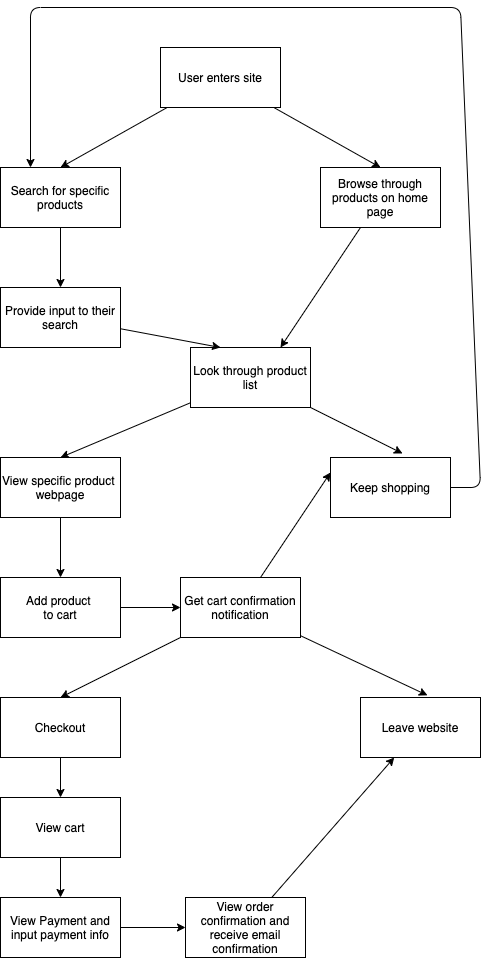

The diagram above was exported from draw.io. Its source (the exported page's mxGraphModel, read from the mxfile embedded in the PNG):
<mxGraphModel dx="1472" dy="1364" grid="1" gridSize="10" guides="1" tooltips="1" connect="1" arrows="1" fold="1" page="1" pageScale="1" pageWidth="850" pageHeight="1100" math="0" shadow="0">
  <root>
    <mxCell id="0" />
    <mxCell id="1" parent="0" />
    <mxCell id="9" style="edgeStyle=none;html=1;entryX=0.5;entryY=0;entryDx=0;entryDy=0;" edge="1" parent="1" source="3" target="5">
      <mxGeometry relative="1" as="geometry" />
    </mxCell>
    <mxCell id="10" style="edgeStyle=none;html=1;entryX=0.5;entryY=0;entryDx=0;entryDy=0;" edge="1" parent="1" source="3" target="6">
      <mxGeometry relative="1" as="geometry" />
    </mxCell>
    <mxCell id="3" value="User enters site" style="rounded=0;whiteSpace=wrap;html=1;" vertex="1" parent="1">
      <mxGeometry x="340" y="50" width="120" height="60" as="geometry" />
    </mxCell>
    <mxCell id="11" style="edgeStyle=none;html=1;entryX=0.5;entryY=0;entryDx=0;entryDy=0;" edge="1" parent="1" source="5" target="8">
      <mxGeometry relative="1" as="geometry" />
    </mxCell>
    <mxCell id="5" value="Search for specific products" style="rounded=0;whiteSpace=wrap;html=1;" vertex="1" parent="1">
      <mxGeometry x="180" y="170" width="120" height="60" as="geometry" />
    </mxCell>
    <mxCell id="13" style="edgeStyle=none;html=1;entryX=0.75;entryY=0;entryDx=0;entryDy=0;" edge="1" parent="1" source="6" target="7">
      <mxGeometry relative="1" as="geometry" />
    </mxCell>
    <mxCell id="6" value="Browse through products on home page" style="rounded=0;whiteSpace=wrap;html=1;" vertex="1" parent="1">
      <mxGeometry x="500" y="170" width="120" height="60" as="geometry" />
    </mxCell>
    <mxCell id="16" style="edgeStyle=none;html=1;entryX=0.5;entryY=0;entryDx=0;entryDy=0;" edge="1" parent="1" source="7" target="15">
      <mxGeometry relative="1" as="geometry" />
    </mxCell>
    <mxCell id="17" style="edgeStyle=none;html=1;entryX=0.6;entryY=-0.067;entryDx=0;entryDy=0;entryPerimeter=0;" edge="1" parent="1" source="7" target="14">
      <mxGeometry relative="1" as="geometry" />
    </mxCell>
    <mxCell id="7" value="Look through product list" style="rounded=0;whiteSpace=wrap;html=1;" vertex="1" parent="1">
      <mxGeometry x="370" y="350" width="120" height="60" as="geometry" />
    </mxCell>
    <mxCell id="12" style="edgeStyle=none;html=1;entryX=0.25;entryY=0;entryDx=0;entryDy=0;" edge="1" parent="1" source="8" target="7">
      <mxGeometry relative="1" as="geometry" />
    </mxCell>
    <mxCell id="8" value="Provide input to their search&lt;br&gt;" style="rounded=0;whiteSpace=wrap;html=1;" vertex="1" parent="1">
      <mxGeometry x="180" y="290" width="120" height="60" as="geometry" />
    </mxCell>
    <mxCell id="18" style="edgeStyle=none;html=1;entryX=0.25;entryY=0;entryDx=0;entryDy=0;exitX=1;exitY=0.5;exitDx=0;exitDy=0;" edge="1" parent="1" source="14" target="5">
      <mxGeometry relative="1" as="geometry">
        <Array as="points">
          <mxPoint x="660" y="490" />
          <mxPoint x="640" y="10" />
          <mxPoint x="210" y="10" />
        </Array>
      </mxGeometry>
    </mxCell>
    <mxCell id="14" value="Keep shopping" style="rounded=0;whiteSpace=wrap;html=1;" vertex="1" parent="1">
      <mxGeometry x="510" y="460" width="120" height="60" as="geometry" />
    </mxCell>
    <mxCell id="20" style="edgeStyle=none;html=1;entryX=0.5;entryY=0;entryDx=0;entryDy=0;" edge="1" parent="1" source="15" target="19">
      <mxGeometry relative="1" as="geometry" />
    </mxCell>
    <mxCell id="15" value="View specific product&amp;nbsp;&lt;br&gt;webpage" style="rounded=0;whiteSpace=wrap;html=1;" vertex="1" parent="1">
      <mxGeometry x="180" y="460" width="120" height="60" as="geometry" />
    </mxCell>
    <mxCell id="23" style="edgeStyle=none;html=1;entryX=0;entryY=0.5;entryDx=0;entryDy=0;" edge="1" parent="1" source="19" target="22">
      <mxGeometry relative="1" as="geometry" />
    </mxCell>
    <mxCell id="19" value="Add product &lt;br&gt;to cart" style="rounded=0;whiteSpace=wrap;html=1;" vertex="1" parent="1">
      <mxGeometry x="180" y="580" width="120" height="60" as="geometry" />
    </mxCell>
    <mxCell id="24" style="edgeStyle=none;html=1;entryX=0;entryY=0.25;entryDx=0;entryDy=0;" edge="1" parent="1" source="22" target="14">
      <mxGeometry relative="1" as="geometry" />
    </mxCell>
    <mxCell id="28" style="edgeStyle=none;html=1;entryX=0.5;entryY=0;entryDx=0;entryDy=0;" edge="1" parent="1" source="22" target="27">
      <mxGeometry relative="1" as="geometry" />
    </mxCell>
    <mxCell id="30" style="edgeStyle=none;html=1;entryX=0.558;entryY=-0.036;entryDx=0;entryDy=0;entryPerimeter=0;" edge="1" parent="1" source="22" target="29">
      <mxGeometry relative="1" as="geometry" />
    </mxCell>
    <mxCell id="22" value="Get cart confirmation notification" style="rounded=0;whiteSpace=wrap;html=1;" vertex="1" parent="1">
      <mxGeometry x="360" y="580" width="120" height="60" as="geometry" />
    </mxCell>
    <mxCell id="34" style="edgeStyle=none;html=1;entryX=0.5;entryY=0;entryDx=0;entryDy=0;" edge="1" parent="1" source="27" target="31">
      <mxGeometry relative="1" as="geometry" />
    </mxCell>
    <mxCell id="27" value="Checkout" style="rounded=0;whiteSpace=wrap;html=1;" vertex="1" parent="1">
      <mxGeometry x="180" y="700" width="120" height="60" as="geometry" />
    </mxCell>
    <mxCell id="29" value="Leave website" style="rounded=0;whiteSpace=wrap;html=1;" vertex="1" parent="1">
      <mxGeometry x="540" y="700" width="120" height="60" as="geometry" />
    </mxCell>
    <mxCell id="35" style="edgeStyle=none;html=1;entryX=0.5;entryY=0;entryDx=0;entryDy=0;" edge="1" parent="1" source="31" target="32">
      <mxGeometry relative="1" as="geometry" />
    </mxCell>
    <mxCell id="31" value="View cart" style="rounded=0;whiteSpace=wrap;html=1;" vertex="1" parent="1">
      <mxGeometry x="180" y="800" width="120" height="60" as="geometry" />
    </mxCell>
    <mxCell id="36" style="edgeStyle=none;html=1;entryX=0;entryY=0.5;entryDx=0;entryDy=0;" edge="1" parent="1" source="32" target="33">
      <mxGeometry relative="1" as="geometry" />
    </mxCell>
    <mxCell id="32" value="View Payment and input payment info" style="rounded=0;whiteSpace=wrap;html=1;" vertex="1" parent="1">
      <mxGeometry x="180" y="900" width="120" height="60" as="geometry" />
    </mxCell>
    <mxCell id="37" style="edgeStyle=none;html=1;" edge="1" parent="1" source="33" target="29">
      <mxGeometry relative="1" as="geometry" />
    </mxCell>
    <mxCell id="33" value="View order confirmation and receive email confirmation&lt;br&gt;" style="rounded=0;whiteSpace=wrap;html=1;" vertex="1" parent="1">
      <mxGeometry x="365" y="900" width="120" height="60" as="geometry" />
    </mxCell>
  </root>
</mxGraphModel>